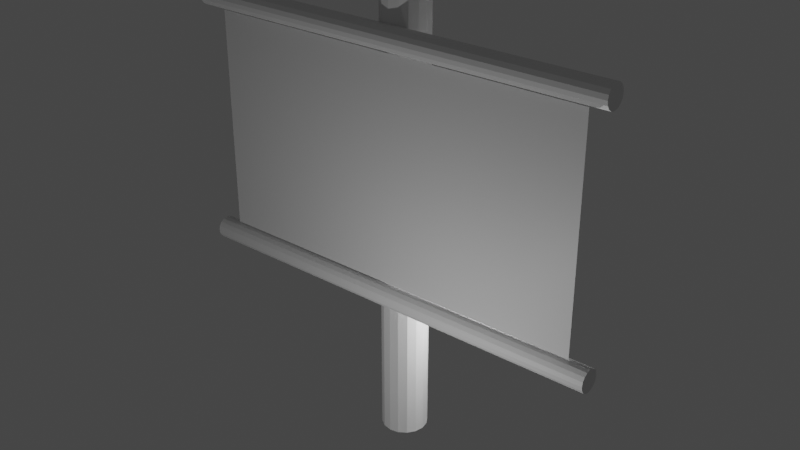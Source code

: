 # Source: Mastro_com_Bandeira_Principal.blend  (saved by Blender 2.82.7; exported with 4.5.12 LTS)
import bpy
from mathutils import Matrix  # noqa: F401  (used for matrix-valued properties, if any)

bpy.ops.wm.read_factory_settings(use_empty=True)
scene = bpy.context.scene
scene.name = 'Scene'

# ---- collections
col_collection = bpy.data.collections.new('Collection'); scene.collection.children.link(col_collection)

# ---- materials (node trees are filled in below, after node groups)
mat_bandeira = bpy.data.materials.new('Bandeira')
mat_bandeira.use_transparent_shadow = False

# ---- material node trees
mat_bandeira.use_nodes = True; mat_bandeira.node_tree.nodes.clear()
_N = mat_bandeira.node_tree.nodes; _L = mat_bandeira.node_tree.links
n0 = _N.new('ShaderNodeOutputMaterial'); n0.name = 'Material Output'; n0.location = (300, 300)
n1 = _N.new('ShaderNodeBsdfPrincipled'); n1.name = 'Principled BSDF'; n1.location = (10, 300)
n1.distribution = 'GGX'
n1.subsurface_method = 'BURLEY'
n1.inputs[3].default_value = 1.45
n1.inputs[27].default_value = (0.0, 0.0, 0.0, 1.0)
n1.inputs[28].default_value = 1.0
_L.new(n1.outputs[0], n0.inputs[0])
n0.is_active_output = True

# ---- world
world_world = bpy.data.worlds.new('World'); scene.world = world_world
world_world.use_nodes = True; world_world.node_tree.nodes.clear()
_N = world_world.node_tree.nodes; _L = world_world.node_tree.links
n0 = _N.new('ShaderNodeOutputWorld'); n0.name = 'World Output'; n0.location = (300, 300)
n1 = _N.new('ShaderNodeBackground'); n1.name = 'Background'; n1.location = (10, 300)
n1.inputs[0].default_value = (0.05088, 0.05088, 0.05088, 1.0)
_L.new(n1.outputs[0], n0.inputs[0])
n0.is_active_output = True
world_world.color = (0.05088, 0.05088, 0.05088)
world_world.use_sun_shadow = False
world_world.sun_shadow_jitter_overblur = 0.0

# ---- lights
light_light = bpy.data.lights.new('Light', 'POINT')
light_light.transmission_factor = 0.0
light_light.energy = 1000.0
light_light.shadow_soft_size = 0.1
light_light.shadow_maximum_resolution = 0.006
light_light.use_absolute_resolution = True
light_light_001 = bpy.data.lights.new('Light.001', 'POINT')
light_light_001.transmission_factor = 0.0
light_light_001.energy = 1000.0
light_light_001.shadow_soft_size = 0.1
light_light_001.shadow_maximum_resolution = 0.006
light_light_001.use_absolute_resolution = True

# ---- meshes
me_cylinder_001 = bpy.data.meshes.new('Cylinder.001')
me_cylinder_001.from_pydata([(0.0, 1.0, -1.0), (0.0, 1.0, 1.0), (0.3827, 0.9239, -1.0), (0.3827, 0.9239, 1.0), (0.7071, 0.7071, -1.0), (0.7071, 0.7071, 1.0), (0.9239, 0.3827, -1.0), (0.9239, 0.3827, 1.0), (1.0, -4.371e-08, -1.0), (1.0, -4.371e-08, 1.0), (0.9239, -0.3827, -1.0), (0.9239, -0.3827, 1.0), (0.7071, -0.7071, -1.0), (0.7071, -0.7071, 1.0), (0.3827, -0.9239, -1.0), (0.3827, -0.9239, 1.0), (1.51e-07, -1.0, -1.0), (1.51e-07, -1.0, 1.0), (-0.3827, -0.9239, -1.0), (-0.3827, -0.9239, 1.0), (-0.7071, -0.7071, -1.0), (-0.7071, -0.7071, 1.0), (-0.9239, -0.3827, -1.0), (-0.9239, -0.3827, 1.0), (-1.0, 1.192e-08, -1.0), (-1.0, 1.192e-08, 1.0), (-0.9239, 0.3827, -1.0), (-0.9239, 0.3827, 1.0), (-0.7071, 0.7071, -1.0), (-0.7071, 0.7071, 1.0), (-0.3827, 0.9239, -1.0), (-0.3827, 0.9239, 1.0), (-14.03, 4.401, -5.494e-08), (25.53, 4.401, 9.996e-08), (-14.03, 4.247, -0.04013), (25.53, 4.247, -0.04013), (-14.03, 3.808, -0.07416), (25.53, 3.808, -0.07416), (-14.03, 3.152, -0.09689), (25.53, 3.152, -0.09689), (-14.03, 2.378, -0.1049), (25.53, 2.378, -0.1049), (-14.03, 1.604, -0.09689), (25.53, 1.604, -0.09689), (-14.03, 0.948, -0.07416), (25.53, 0.948, -0.07416), (-14.03, 0.5095, -0.04013), (25.53, 0.5095, -0.04013), (-14.03, 0.3556, -7.077e-08), (25.53, 0.3556, 8.412e-08), (-14.03, 0.5095, 0.04013), (25.53, 0.5095, 0.04013), (-14.03, 0.948, 0.07416), (25.53, 0.948, 0.07416), (-14.03, 1.604, 0.09689), (25.53, 1.604, 0.09689), (-14.03, 2.378, 0.1049), (25.53, 2.378, 0.1049), (-14.03, 3.152, 0.09689), (25.53, 3.152, 0.09689), (-14.03, 3.808, 0.07416), (25.53, 3.808, 0.07416), (-14.03, 4.247, 0.04013), (25.53, 4.247, 0.04013), (21.91, 1.0, -1.0), (21.91, 1.0, 1.0), (22.29, 0.9239, -1.0), (22.29, 0.9239, 1.0), (22.62, 0.7071, -1.0), (22.62, 0.7071, 1.0), (22.84, 0.3827, -1.0), (22.84, 0.3827, 1.0), (22.91, -4.371e-08, -1.0), (22.91, -4.371e-08, 1.0), (22.84, -0.3827, -1.0), (22.84, -0.3827, 1.0), (22.62, -0.7071, -1.0), (22.62, -0.7071, 1.0), (22.29, -0.9239, -1.0), (22.29, -0.9239, 1.0), (21.91, -1.0, -1.0), (21.91, -1.0, 1.0), (21.53, -0.9239, -1.0), (21.53, -0.9239, 1.0), (21.2, -0.7071, -1.0), (21.2, -0.7071, 1.0), (20.99, -0.3827, -1.0), (20.99, -0.3827, 1.0), (20.91, 1.192e-08, -1.0), (20.91, 1.192e-08, 1.0), (20.99, 0.3827, -1.0), (20.99, 0.3827, 1.0), (21.2, 0.7071, -1.0), (21.2, 0.7071, 1.0), (21.53, 0.9239, -1.0), (21.53, 0.9239, 1.0), (1.093, -0.05224, 0.9059), (1.093, -0.05224, -0.9059), (20.76, -0.05224, 0.9059), (20.76, -0.05224, -0.9059), (1.093, -0.05224, 0.7412), (1.093, -0.05224, 0.5765), (1.093, -0.05224, 0.4118), (1.093, -0.05224, 0.2471), (1.093, -0.05224, 0.08235), (1.093, -0.05224, -0.08235), (1.093, -0.05224, -0.2471), (1.093, -0.05224, -0.4118), (1.093, -0.05224, -0.5765), (1.093, -0.05224, -0.7412), (20.76, -0.05224, -0.7412), (20.76, -0.05224, -0.5765), (20.76, -0.05224, -0.4118), (20.76, -0.05224, -0.2471), (20.76, -0.05224, -0.08235), (20.76, -0.05224, 0.08235), (20.76, -0.05224, 0.2471), (20.76, -0.05224, 0.4118), (20.76, -0.05224, 0.5765), (20.76, -0.05224, 0.7412), (18.98, -0.05224, 0.9059), (17.19, -0.05224, 0.9059), (15.4, -0.05224, 0.9059), (13.61, -0.05224, 0.9059), (11.82, -0.05224, 0.9059), (10.03, -0.05224, 0.9059), (8.246, -0.05224, 0.9059), (6.458, -0.05224, 0.9059), (4.67, -0.05224, 0.9059), (2.882, -0.05224, 0.9059), (2.882, -0.05224, -0.9059), (4.67, -0.05224, -0.9059), (6.458, -0.05224, -0.9059), (8.246, -0.05224, -0.9059), (10.03, -0.05224, -0.9059), (11.82, -0.05224, -0.9059), (13.61, -0.05224, -0.9059), (15.4, -0.05224, -0.9059), (17.19, -0.05224, -0.9059), (18.98, -0.05224, -0.9059), (2.882, -0.05224, 0.7412), (4.67, -0.05224, 0.7412), (6.458, -0.05224, 0.7412), (8.246, -0.05224, 0.7412), (10.03, -0.05224, 0.7412), (11.82, -0.05224, 0.7412), (13.61, -0.05224, 0.7412), (15.4, -0.05224, 0.7412), (17.19, -0.05224, 0.7412), (18.98, -0.05224, 0.7412), (2.882, -0.05224, 0.5765), (4.67, -0.05224, 0.5765), (6.458, -0.05224, 0.5765), (8.246, -0.05224, 0.5765), (10.03, -0.05224, 0.5765), (11.82, -0.05224, 0.5765), (13.61, -0.05224, 0.5765), (15.4, -0.05224, 0.5765), (17.19, -0.05224, 0.5765), (18.98, -0.05224, 0.5765), (2.882, -0.05224, 0.4118), (4.67, -0.05224, 0.4118), (6.458, -0.05224, 0.4118), (8.246, -0.05224, 0.4118), (10.03, -0.05224, 0.4118), (11.82, -0.05224, 0.4118), (13.61, -0.05224, 0.4118), (15.4, -0.05224, 0.4118), (17.19, -0.05224, 0.4118), (18.98, -0.05224, 0.4118), (2.882, -0.05224, 0.2471), (4.67, -0.05224, 0.2471), (6.458, -0.05224, 0.2471), (8.246, -0.05224, 0.2471), (10.03, -0.05224, 0.2471), (11.82, -0.05224, 0.2471), (13.61, -0.05224, 0.2471), (15.4, -0.05224, 0.2471), (17.19, -0.05224, 0.2471), (18.98, -0.05224, 0.2471), (2.882, -0.05224, 0.08235), (4.67, -0.05224, 0.08235), (6.458, -0.05224, 0.08235), (8.246, -0.05224, 0.08235), (10.03, -0.05224, 0.08235), (11.82, -0.05224, 0.08235), (13.61, -0.05224, 0.08235), (15.4, -0.05224, 0.08235), (17.19, -0.05224, 0.08235), (18.98, -0.05224, 0.08235), (2.882, -0.05224, -0.08235), (4.67, -0.05224, -0.08235), (6.458, -0.05224, -0.08235), (8.246, -0.05224, -0.08235), (10.03, -0.05224, -0.08235), (11.82, -0.05224, -0.08235), (13.61, -0.05224, -0.08235), (15.4, -0.05224, -0.08235), (17.19, -0.05224, -0.08235), (18.98, -0.05224, -0.08235), (2.882, -0.05224, -0.2471), (4.67, -0.05224, -0.2471), (6.458, -0.05224, -0.2471), (8.246, -0.05224, -0.2471), (10.03, -0.05224, -0.2471), (11.82, -0.05224, -0.2471), (13.61, -0.05224, -0.2471), (15.4, -0.05224, -0.2471), (17.19, -0.05224, -0.2471), (18.98, -0.05224, -0.2471), (2.882, -0.05224, -0.4118), (4.67, -0.05224, -0.4118), (6.458, -0.05224, -0.4118), (8.246, -0.05224, -0.4118), (10.03, -0.05224, -0.4118), (11.82, -0.05224, -0.4118), (13.61, -0.05224, -0.4118), (15.4, -0.05224, -0.4118), (17.19, -0.05224, -0.4118), (18.98, -0.05224, -0.4118), (2.882, -0.05224, -0.5765), (4.67, -0.05224, -0.5765), (6.458, -0.05224, -0.5765), (8.246, -0.05224, -0.5765), (10.03, -0.05224, -0.5765), (11.82, -0.05224, -0.5765), (13.61, -0.05224, -0.5765), (15.4, -0.05224, -0.5765), (17.19, -0.05224, -0.5765), (18.98, -0.05224, -0.5765), (2.882, -0.05224, -0.7412), (4.67, -0.05224, -0.7412), (6.458, -0.05224, -0.7412), (8.246, -0.05224, -0.7412), (10.03, -0.05224, -0.7412), (11.82, -0.05224, -0.7412), (13.61, -0.05224, -0.7412), (15.4, -0.05224, -0.7412), (17.19, -0.05224, -0.7412), (18.98, -0.05224, -0.7412)], [], [(0, 1, 3, 2), (2, 3, 5, 4), (4, 5, 7, 6), (6, 7, 9, 8), (8, 9, 11, 10), (10, 11, 13, 12), (12, 13, 15, 14), (14, 15, 17, 16), (16, 17, 19, 18), (18, 19, 21, 20), (20, 21, 23, 22), (22, 23, 25, 24), (24, 25, 27, 26), (26, 27, 29, 28), (3, 1, 31, 29, 27, 25, 23, 21, 19, 17, 15, 13, 11, 9, 7, 5), (28, 29, 31, 30), (30, 31, 1, 0), (0, 2, 4, 6, 8, 10, 12, 14, 16, 18, 20, 22, 24, 26, 28, 30), (32, 33, 35, 34), (34, 35, 37, 36), (36, 37, 39, 38), (38, 39, 41, 40), (40, 41, 43, 42), (42, 43, 45, 44), (44, 45, 47, 46), (46, 47, 49, 48), (48, 49, 51, 50), (50, 51, 53, 52), (52, 53, 55, 54), (54, 55, 57, 56), (56, 57, 59, 58), (58, 59, 61, 60), (35, 33, 63, 61, 59, 57, 55, 53, 51, 49, 47, 45, 43, 41, 39, 37), (60, 61, 63, 62), (62, 63, 33, 32), (32, 34, 36, 38, 40, 42, 44, 46, 48, 50, 52, 54, 56, 58, 60, 62), (64, 65, 67, 66), (66, 67, 69, 68), (68, 69, 71, 70), (70, 71, 73, 72), (72, 73, 75, 74), (74, 75, 77, 76), (76, 77, 79, 78), (78, 79, 81, 80), (80, 81, 83, 82), (82, 83, 85, 84), (84, 85, 87, 86), (86, 87, 89, 88), (88, 89, 91, 90), (90, 91, 93, 92), (67, 65, 95, 93, 91, 89, 87, 85, 83, 81, 79, 77, 75, 73, 71, 69), (92, 93, 95, 94), (94, 95, 65, 64), (64, 66, 68, 70, 72, 74, 76, 78, 80, 82, 84, 86, 88, 90, 92, 94), (239, 139, 99, 110), (120, 149, 119, 98), (149, 159, 118, 119), (159, 169, 117, 118), (169, 179, 116, 117), (179, 189, 115, 116), (189, 199, 114, 115), (199, 209, 113, 114), (209, 219, 112, 113), (219, 229, 111, 112), (229, 239, 110, 111), (108, 109, 230, 220), (220, 230, 231, 221), (221, 231, 232, 222), (222, 232, 233, 223), (223, 233, 234, 224), (224, 234, 235, 225), (225, 235, 236, 226), (226, 236, 237, 227), (227, 237, 238, 228), (228, 238, 239, 229), (107, 108, 220, 210), (210, 220, 221, 211), (211, 221, 222, 212), (212, 222, 223, 213), (213, 223, 224, 214), (214, 224, 225, 215), (215, 225, 226, 216), (216, 226, 227, 217), (217, 227, 228, 218), (218, 228, 229, 219), (106, 107, 210, 200), (200, 210, 211, 201), (201, 211, 212, 202), (202, 212, 213, 203), (203, 213, 214, 204), (204, 214, 215, 205), (205, 215, 216, 206), (206, 216, 217, 207), (207, 217, 218, 208), (208, 218, 219, 209), (105, 106, 200, 190), (190, 200, 201, 191), (191, 201, 202, 192), (192, 202, 203, 193), (193, 203, 204, 194), (194, 204, 205, 195), (195, 205, 206, 196), (196, 206, 207, 197), (197, 207, 208, 198), (198, 208, 209, 199), (104, 105, 190, 180), (180, 190, 191, 181), (181, 191, 192, 182), (182, 192, 193, 183), (183, 193, 194, 184), (184, 194, 195, 185), (185, 195, 196, 186), (186, 196, 197, 187), (187, 197, 198, 188), (188, 198, 199, 189), (103, 104, 180, 170), (170, 180, 181, 171), (171, 181, 182, 172), (172, 182, 183, 173), (173, 183, 184, 174), (174, 184, 185, 175), (175, 185, 186, 176), (176, 186, 187, 177), (177, 187, 188, 178), (178, 188, 189, 179), (102, 103, 170, 160), (160, 170, 171, 161), (161, 171, 172, 162), (162, 172, 173, 163), (163, 173, 174, 164), (164, 174, 175, 165), (165, 175, 176, 166), (166, 176, 177, 167), (167, 177, 178, 168), (168, 178, 179, 169), (101, 102, 160, 150), (150, 160, 161, 151), (151, 161, 162, 152), (152, 162, 163, 153), (153, 163, 164, 154), (154, 164, 165, 155), (155, 165, 166, 156), (156, 166, 167, 157), (157, 167, 168, 158), (158, 168, 169, 159), (100, 101, 150, 140), (140, 150, 151, 141), (141, 151, 152, 142), (142, 152, 153, 143), (143, 153, 154, 144), (144, 154, 155, 145), (145, 155, 156, 146), (146, 156, 157, 147), (147, 157, 158, 148), (148, 158, 159, 149), (96, 100, 140, 129), (129, 140, 141, 128), (128, 141, 142, 127), (127, 142, 143, 126), (126, 143, 144, 125), (125, 144, 145, 124), (124, 145, 146, 123), (123, 146, 147, 122), (122, 147, 148, 121), (121, 148, 149, 120), (109, 97, 130, 230), (230, 130, 131, 231), (231, 131, 132, 232), (232, 132, 133, 233), (233, 133, 134, 234), (234, 134, 135, 235), (235, 135, 136, 236), (236, 136, 137, 237), (237, 137, 138, 238), (238, 138, 139, 239)])
_uv = me_cylinder_001.uv_layers.new(name='UVMap')
_uv.uv.foreach_set('vector', [0.5107, 0.0336, 0.5107, 0.2782, 0.4802, 0.2782, 0.4802, 0.0336, 0.4802, 0.0336, 0.4802, 0.2782, 0.4496, 0.2782, 0.4496, 0.0336, 0.4496, 0.0336, 0.4496, 0.2782, 0.419, 0.2782, 0.419, 0.0336, 0.419, 0.0336, 0.419, 0.2782, 0.3884, 0.2782, 0.3884, 0.0336, 0.3884, 0.0336, 0.3884, 0.2782, 0.3578, 0.2782, 0.3578, 0.0336, 0.3578, 0.0336, 0.3578, 0.2782, 0.3273, 0.2782, 0.3273, 0.0336, 0.3273, 0.0336, 0.3273, 0.2782, 0.2967, 0.2782, 0.2967, 0.0336, 0.2967, 0.0336, 0.2967, 0.2782, 0.2661, 0.2782, 0.2661, 0.0336, 0.2661, 0.0336, 0.2661, 0.2782, 0.2355, 0.2782, 0.2355, 0.0336, 0.2355, 0.0336, 0.2355, 0.2782, 0.2049, 0.2782, 0.2049, 0.0336, 0.2049, 0.0336, 0.2049, 0.2782, 0.1744, 0.2782, 0.1744, 0.0336, 0.1744, 0.0336, 0.1744, 0.2782, 0.1438, 0.2782, 0.1438, 0.0336, 0.1438, 0.0336, 0.1438, 0.2782, 0.1132, 0.2782, 0.1132, 0.0336, 0.1132, 0.0336, 0.1132, 0.2782, 0.08262, 0.2782, 0.08262, 0.0336, 0.6826, 0.2647, 0.6376, 0.2737, 0.5927, 0.2647, 0.5546, 0.2393, 0.5291, 0.2012, 0.5202, 0.1562, 0.5291, 0.1113, 0.5546, 0.07321, 0.5927, 0.04775, 0.6376, 0.03882, 0.6826, 0.04776, 0.7207, 0.07321, 0.7461, 0.1113, 0.7551, 0.1562, 0.7461, 0.2012, 0.7207, 0.2393, 0.08262, 0.0336, 0.08262, 0.2782, 0.05204, 0.2782, 0.05204, 0.0336, 0.05204, 0.0336, 0.05204, 0.2782, 0.02146, 0.2782, 0.02146, 0.0336, 0.8823, 0.2737, 0.9272, 0.2647, 0.9653, 0.2393, 0.9908, 0.2012, 0.9997, 0.1562, 0.9908, 0.1113, 0.9653, 0.07321, 0.9272, 0.04776, 0.8823, 0.03882, 0.8373, 0.04775, 0.7992, 0.07321, 0.7738, 0.1113, 0.7648, 0.1562, 0.7738, 0.2012, 0.7992, 0.2393, 0.8373, 0.2647, 0.5107, 0.0336, 0.5107, 0.2782, 0.4802, 0.2782, 0.4802, 0.0336, 0.4802, 0.0336, 0.4802, 0.2782, 0.4496, 0.2782, 0.4496, 0.0336, 0.4496, 0.0336, 0.4496, 0.2782, 0.419, 0.2782, 0.419, 0.0336, 0.419, 0.0336, 0.419, 0.2782, 0.3884, 0.2782, 0.3884, 0.0336, 0.3884, 0.0336, 0.3884, 0.2782, 0.3578, 0.2782, 0.3578, 0.0336, 0.3578, 0.0336, 0.3578, 0.2782, 0.3273, 0.2782, 0.3273, 0.0336, 0.3273, 0.0336, 0.3273, 0.2782, 0.2967, 0.2782, 0.2967, 0.0336, 0.2967, 0.0336, 0.2967, 0.2782, 0.2661, 0.2782, 0.2661, 0.0336, 0.2661, 0.0336, 0.2661, 0.2782, 0.2355, 0.2782, 0.2355, 0.0336, 0.2355, 0.0336, 0.2355, 0.2782, 0.2049, 0.2782, 0.2049, 0.0336, 0.2049, 0.0336, 0.2049, 0.2782, 0.1744, 0.2782, 0.1744, 0.0336, 0.1744, 0.0336, 0.1744, 0.2782, 0.1438, 0.2782, 0.1438, 0.0336, 0.1438, 0.0336, 0.1438, 0.2782, 0.1132, 0.2782, 0.1132, 0.0336, 0.1132, 0.0336, 0.1132, 0.2782, 0.08262, 0.2782, 0.08262, 0.0336, 0.6826, 0.2647, 0.6376, 0.2737, 0.5927, 0.2647, 0.5546, 0.2393, 0.5291, 0.2012, 0.5202, 0.1562, 0.5291, 0.1113, 0.5546, 0.07321, 0.5927, 0.04775, 0.6376, 0.03882, 0.6826, 0.04776, 0.7207, 0.07321, 0.7461, 0.1113, 0.7551, 0.1562, 0.7461, 0.2012, 0.7207, 0.2393, 0.08262, 0.0336, 0.08262, 0.2782, 0.05204, 0.2782, 0.05204, 0.0336, 0.05204, 0.0336, 0.05204, 0.2782, 0.02146, 0.2782, 0.02146, 0.0336, 0.8823, 0.2737, 0.9272, 0.2647, 0.9653, 0.2393, 0.9908, 0.2012, 0.9997, 0.1562, 0.9908, 0.1113, 0.9653, 0.07321, 0.9272, 0.04776, 0.8823, 0.03882, 0.8373, 0.04775, 0.7992, 0.07321, 0.7738, 0.1113, 0.7648, 0.1562, 0.7738, 0.2012, 0.7992, 0.2393, 0.8373, 0.2647, 0.5107, 0.0336, 0.5107, 0.2782, 0.4802, 0.2782, 0.4802, 0.0336, 0.4802, 0.0336, 0.4802, 0.2782, 0.4496, 0.2782, 0.4496, 0.0336, 0.4496, 0.0336, 0.4496, 0.2782, 0.419, 0.2782, 0.419, 0.0336, 0.419, 0.0336, 0.419, 0.2782, 0.3884, 0.2782, 0.3884, 0.0336, 0.3884, 0.0336, 0.3884, 0.2782, 0.3578, 0.2782, 0.3578, 0.0336, 0.3578, 0.0336, 0.3578, 0.2782, 0.3273, 0.2782, 0.3273, 0.0336, 0.3273, 0.0336, 0.3273, 0.2782, 0.2967, 0.2782, 0.2967, 0.0336, 0.2967, 0.0336, 0.2967, 0.2782, 0.2661, 0.2782, 0.2661, 0.0336, 0.2661, 0.0336, 0.2661, 0.2782, 0.2355, 0.2782, 0.2355, 0.0336, 0.2355, 0.0336, 0.2355, 0.2782, 0.2049, 0.2782, 0.2049, 0.0336, 0.2049, 0.0336, 0.2049, 0.2782, 0.1744, 0.2782, 0.1744, 0.0336, 0.1744, 0.0336, 0.1744, 0.2782, 0.1438, 0.2782, 0.1438, 0.0336, 0.1438, 0.0336, 0.1438, 0.2782, 0.1132, 0.2782, 0.1132, 0.0336, 0.1132, 0.0336, 0.1132, 0.2782, 0.08262, 0.2782, 0.08262, 0.0336, 0.6826, 0.2647, 0.6376, 0.2737, 0.5927, 0.2647, 0.5546, 0.2393, 0.5291, 0.2012, 0.5202, 0.1562, 0.5291, 0.1113, 0.5546, 0.07321, 0.5927, 0.04775, 0.6376, 0.03882, 0.6826, 0.04776, 0.7207, 0.07321, 0.7461, 0.1113, 0.7551, 0.1562, 0.7461, 0.2012, 0.7207, 0.2393, 0.08262, 0.0336, 0.08262, 0.2782, 0.05204, 0.2782, 0.05204, 0.0336, 0.05204, 0.0336, 0.05204, 0.2782, 0.02146, 0.2782, 0.02146, 0.0336, 0.8823, 0.2737, 0.9272, 0.2647, 0.9653, 0.2393, 0.9908, 0.2012, 0.9997, 0.1562, 0.9908, 0.1113, 0.9653, 0.07321, 0.9272, 0.04776, 0.8823, 0.03882, 0.8373, 0.04775, 0.7992, 0.07321, 0.7738, 0.1113, 0.7648, 0.1562, 0.7738, 0.2012, 0.7992, 0.2393, 0.8373, 0.2647, 0.9091, 0.9341, 1.0, 0.9341, 1.0, 0.9935, 0.9091, 0.9935, 0.0, 0.9341, 0.09091, 0.9341, 0.09091, 0.9935, 0.0, 0.9935, 0.09091, 0.9341, 0.1818, 0.9341, 0.1818, 0.9935, 0.09091, 0.9935, 0.1818, 0.9341, 0.2727, 0.9341, 0.2727, 0.9935, 0.1818, 0.9935, 0.2727, 0.9341, 0.3636, 0.9341, 0.3636, 0.9935, 0.2727, 0.9935, 0.3636, 0.9341, 0.4545, 0.9341, 0.4545, 0.9935, 0.3636, 0.9935, 0.4545, 0.9341, 0.5455, 0.9341, 0.5455, 0.9935, 0.4545, 0.9935, 0.5455, 0.9341, 0.6364, 0.9341, 0.6364, 0.9935, 0.5455, 0.9935, 0.6364, 0.9341, 0.7273, 0.9341, 0.7273, 0.9935, 0.6364, 0.9935, 0.7273, 0.9341, 0.8182, 0.9341, 0.8182, 0.9935, 0.7273, 0.9935, 0.8182, 0.9341, 0.9091, 0.9341, 0.9091, 0.9935, 0.8182, 0.9935, 0.8182, 0.3399, 0.9091, 0.3399, 0.9091, 0.3994, 0.8182, 0.3994, 0.8182, 0.3994, 0.9091, 0.3994, 0.9091, 0.4588, 0.8182, 0.4588, 0.8182, 0.4588, 0.9091, 0.4588, 0.9091, 0.5182, 0.8182, 0.5182, 0.8182, 0.5182, 0.9091, 0.5182, 0.9091, 0.5776, 0.8182, 0.5776, 0.8182, 0.5776, 0.9091, 0.5776, 0.9091, 0.637, 0.8182, 0.637, 0.8182, 0.637, 0.9091, 0.637, 0.9091, 0.6964, 0.8182, 0.6964, 0.8182, 0.6964, 0.9091, 0.6964, 0.9091, 0.7558, 0.8182, 0.7558, 0.8182, 0.7558, 0.9091, 0.7558, 0.9091, 0.8152, 0.8182, 0.8152, 0.8182, 0.8152, 0.9091, 0.8152, 0.9091, 0.8747, 0.8182, 0.8747, 0.8182, 0.8747, 0.9091, 0.8747, 0.9091, 0.9341, 0.8182, 0.9341, 0.7273, 0.3399, 0.8182, 0.3399, 0.8182, 0.3994, 0.7273, 0.3994, 0.7273, 0.3994, 0.8182, 0.3994, 0.8182, 0.4588, 0.7273, 0.4588, 0.7273, 0.4588, 0.8182, 0.4588, 0.8182, 0.5182, 0.7273, 0.5182, 0.7273, 0.5182, 0.8182, 0.5182, 0.8182, 0.5776, 0.7273, 0.5776, 0.7273, 0.5776, 0.8182, 0.5776, 0.8182, 0.637, 0.7273, 0.637, 0.7273, 0.637, 0.8182, 0.637, 0.8182, 0.6964, 0.7273, 0.6964, 0.7273, 0.6964, 0.8182, 0.6964, 0.8182, 0.7558, 0.7273, 0.7558, 0.7273, 0.7558, 0.8182, 0.7558, 0.8182, 0.8152, 0.7273, 0.8152, 0.7273, 0.8152, 0.8182, 0.8152, 0.8182, 0.8747, 0.7273, 0.8747, 0.7273, 0.8747, 0.8182, 0.8747, 0.8182, 0.9341, 0.7273, 0.9341, 0.6364, 0.3399, 0.7273, 0.3399, 0.7273, 0.3994, 0.6364, 0.3994, 0.6364, 0.3994, 0.7273, 0.3994, 0.7273, 0.4588, 0.6364, 0.4588, 0.6364, 0.4588, 0.7273, 0.4588, 0.7273, 0.5182, 0.6364, 0.5182, 0.6364, 0.5182, 0.7273, 0.5182, 0.7273, 0.5776, 0.6364, 0.5776, 0.6364, 0.5776, 0.7273, 0.5776, 0.7273, 0.637, 0.6364, 0.637, 0.6364, 0.637, 0.7273, 0.637, 0.7273, 0.6964, 0.6364, 0.6964, 0.6364, 0.6964, 0.7273, 0.6964, 0.7273, 0.7558, 0.6364, 0.7558, 0.6364, 0.7558, 0.7273, 0.7558, 0.7273, 0.8152, 0.6364, 0.8152, 0.6364, 0.8152, 0.7273, 0.8152, 0.7273, 0.8747, 0.6364, 0.8747, 0.6364, 0.8747, 0.7273, 0.8747, 0.7273, 0.9341, 0.6364, 0.9341, 0.5455, 0.3399, 0.6364, 0.3399, 0.6364, 0.3994, 0.5455, 0.3994, 0.5455, 0.3994, 0.6364, 0.3994, 0.6364, 0.4588, 0.5455, 0.4588, 0.5455, 0.4588, 0.6364, 0.4588, 0.6364, 0.5182, 0.5455, 0.5182, 0.5455, 0.5182, 0.6364, 0.5182, 0.6364, 0.5776, 0.5455, 0.5776, 0.5455, 0.5776, 0.6364, 0.5776, 0.6364, 0.637, 0.5455, 0.637, 0.5455, 0.637, 0.6364, 0.637, 0.6364, 0.6964, 0.5455, 0.6964, 0.5455, 0.6964, 0.6364, 0.6964, 0.6364, 0.7558, 0.5455, 0.7558, 0.5455, 0.7558, 0.6364, 0.7558, 0.6364, 0.8152, 0.5455, 0.8152, 0.5455, 0.8152, 0.6364, 0.8152, 0.6364, 0.8747, 0.5455, 0.8747, 0.5455, 0.8747, 0.6364, 0.8747, 0.6364, 0.9341, 0.5455, 0.9341, 0.4545, 0.3399, 0.5455, 0.3399, 0.5455, 0.3994, 0.4545, 0.3994, 0.4545, 0.3994, 0.5455, 0.3994, 0.5455, 0.4588, 0.4545, 0.4588, 0.4545, 0.4588, 0.5455, 0.4588, 0.5455, 0.5182, 0.4545, 0.5182, 0.4545, 0.5182, 0.5455, 0.5182, 0.5455, 0.5776, 0.4545, 0.5776, 0.4545, 0.5776, 0.5455, 0.5776, 0.5455, 0.637, 0.4545, 0.637, 0.4545, 0.637, 0.5455, 0.637, 0.5455, 0.6964, 0.4545, 0.6964, 0.4545, 0.6964, 0.5455, 0.6964, 0.5455, 0.7558, 0.4545, 0.7558, 0.4545, 0.7558, 0.5455, 0.7558, 0.5455, 0.8152, 0.4545, 0.8152, 0.4545, 0.8152, 0.5455, 0.8152, 0.5455, 0.8747, 0.4545, 0.8747, 0.4545, 0.8747, 0.5455, 0.8747, 0.5455, 0.9341, 0.4545, 0.9341, 0.3636, 0.3399, 0.4545, 0.3399, 0.4545, 0.3994, 0.3636, 0.3994, 0.3636, 0.3994, 0.4545, 0.3994, 0.4545, 0.4588, 0.3636, 0.4588, 0.3636, 0.4588, 0.4545, 0.4588, 0.4545, 0.5182, 0.3636, 0.5182, 0.3636, 0.5182, 0.4545, 0.5182, 0.4545, 0.5776, 0.3636, 0.5776, 0.3636, 0.5776, 0.4545, 0.5776, 0.4545, 0.637, 0.3636, 0.637, 0.3636, 0.637, 0.4545, 0.637, 0.4545, 0.6964, 0.3636, 0.6964, 0.3636, 0.6964, 0.4545, 0.6964, 0.4545, 0.7558, 0.3636, 0.7558, 0.3636, 0.7558, 0.4545, 0.7558, 0.4545, 0.8152, 0.3636, 0.8152, 0.3636, 0.8152, 0.4545, 0.8152, 0.4545, 0.8747, 0.3636, 0.8747, 0.3636, 0.8747, 0.4545, 0.8747, 0.4545, 0.9341, 0.3636, 0.9341, 0.2727, 0.3399, 0.3636, 0.3399, 0.3636, 0.3994, 0.2727, 0.3994, 0.2727, 0.3994, 0.3636, 0.3994, 0.3636, 0.4588, 0.2727, 0.4588, 0.2727, 0.4588, 0.3636, 0.4588, 0.3636, 0.5182, 0.2727, 0.5182, 0.2727, 0.5182, 0.3636, 0.5182, 0.3636, 0.5776, 0.2727, 0.5776, 0.2727, 0.5776, 0.3636, 0.5776, 0.3636, 0.637, 0.2727, 0.637, 0.2727, 0.637, 0.3636, 0.637, 0.3636, 0.6964, 0.2727, 0.6964, 0.2727, 0.6964, 0.3636, 0.6964, 0.3636, 0.7558, 0.2727, 0.7558, 0.2727, 0.7558, 0.3636, 0.7558, 0.3636, 0.8152, 0.2727, 0.8152, 0.2727, 0.8152, 0.3636, 0.8152, 0.3636, 0.8747, 0.2727, 0.8747, 0.2727, 0.8747, 0.3636, 0.8747, 0.3636, 0.9341, 0.2727, 0.9341, 0.1818, 0.3399, 0.2727, 0.3399, 0.2727, 0.3994, 0.1818, 0.3994, 0.1818, 0.3994, 0.2727, 0.3994, 0.2727, 0.4588, 0.1818, 0.4588, 0.1818, 0.4588, 0.2727, 0.4588, 0.2727, 0.5182, 0.1818, 0.5182, 0.1818, 0.5182, 0.2727, 0.5182, 0.2727, 0.5776, 0.1818, 0.5776, 0.1818, 0.5776, 0.2727, 0.5776, 0.2727, 0.637, 0.1818, 0.637, 0.1818, 0.637, 0.2727, 0.637, 0.2727, 0.6964, 0.1818, 0.6964, 0.1818, 0.6964, 0.2727, 0.6964, 0.2727, 0.7558, 0.1818, 0.7558, 0.1818, 0.7558, 0.2727, 0.7558, 0.2727, 0.8152, 0.1818, 0.8152, 0.1818, 0.8152, 0.2727, 0.8152, 0.2727, 0.8747, 0.1818, 0.8747, 0.1818, 0.8747, 0.2727, 0.8747, 0.2727, 0.9341, 0.1818, 0.9341, 0.09091, 0.3399, 0.1818, 0.3399, 0.1818, 0.3994, 0.09091, 0.3994, 0.09091, 0.3994, 0.1818, 0.3994, 0.1818, 0.4588, 0.09091, 0.4588, 0.09091, 0.4588, 0.1818, 0.4588, 0.1818, 0.5182, 0.09091, 0.5182, 0.09091, 0.5182, 0.1818, 0.5182, 0.1818, 0.5776, 0.09091, 0.5776, 0.09091, 0.5776, 0.1818, 0.5776, 0.1818, 0.637, 0.09091, 0.637, 0.09091, 0.637, 0.1818, 0.637, 0.1818, 0.6964, 0.09091, 0.6964, 0.09091, 0.6964, 0.1818, 0.6964, 0.1818, 0.7558, 0.09091, 0.7558, 0.09091, 0.7558, 0.1818, 0.7558, 0.1818, 0.8152, 0.09091, 0.8152, 0.09091, 0.8152, 0.1818, 0.8152, 0.1818, 0.8747, 0.09091, 0.8747, 0.09091, 0.8747, 0.1818, 0.8747, 0.1818, 0.9341, 0.09091, 0.9341, 0.0, 0.3399, 0.09091, 0.3399, 0.09091, 0.3994, 0.0, 0.3994, 0.0, 0.3994, 0.09091, 0.3994, 0.09091, 0.4588, 0.0, 0.4588, 0.0, 0.4588, 0.09091, 0.4588, 0.09091, 0.5182, 0.0, 0.5182, 0.0, 0.5182, 0.09091, 0.5182, 0.09091, 0.5776, 0.0, 0.5776, 0.0, 0.5776, 0.09091, 0.5776, 0.09091, 0.637, 0.0, 0.637, 0.0, 0.637, 0.09091, 0.637, 0.09091, 0.6964, 0.0, 0.6964, 0.0, 0.6964, 0.09091, 0.6964, 0.09091, 0.7558, 0.0, 0.7558, 0.0, 0.7558, 0.09091, 0.7558, 0.09091, 0.8152, 0.0, 0.8152, 0.0, 0.8152, 0.09091, 0.8152, 0.09091, 0.8747, 0.0, 0.8747, 0.0, 0.8747, 0.09091, 0.8747, 0.09091, 0.9341, 0.0, 0.9341, 0.9091, 0.3399, 1.0, 0.3399, 1.0, 0.3994, 0.9091, 0.3994, 0.9091, 0.3994, 1.0, 0.3994, 1.0, 0.4588, 0.9091, 0.4588, 0.9091, 0.4588, 1.0, 0.4588, 1.0, 0.5182, 0.9091, 0.5182, 0.9091, 0.5182, 1.0, 0.5182, 1.0, 0.5776, 0.9091, 0.5776, 0.9091, 0.5776, 1.0, 0.5776, 1.0, 0.637, 0.9091, 0.637, 0.9091, 0.637, 1.0, 0.637, 1.0, 0.6964, 0.9091, 0.6964, 0.9091, 0.6964, 1.0, 0.6964, 1.0, 0.7558, 0.9091, 0.7558, 0.9091, 0.7558, 1.0, 0.7558, 1.0, 0.8152, 0.9091, 0.8152, 0.9091, 0.8152, 1.0, 0.8152, 1.0, 0.8747, 0.9091, 0.8747, 0.9091, 0.8747, 1.0, 0.8747, 1.0, 0.9341, 0.9091, 0.9341])
me_cylinder_001.materials.append(mat_bandeira)
me_cylinder_001.use_remesh_fix_poles = True
me_cylinder_001.use_remesh_preserve_attributes = False
me_cylinder_001.use_mirror_vertex_groups = False
me_cylinder_001.update()

# ---- objects
ob_light = bpy.data.objects.new('Light', light_light)
ob_mastro_001 = bpy.data.objects.new('Mastro.001', me_cylinder_001)
ob_light_001 = bpy.data.objects.new('Light.001', light_light_001)

# ---- transforms, parenting, visibility, modifiers, constraints
ob_light.location = (4.076, 1.005, 5.904)
ob_light.rotation_euler = (0.6503, 0.05522, 1.866)
ob_light.lock_rotations_4d = False
ob_light.empty_display_type = 'ARROWS'
ob_light.color = (0.0, 0.0, 0.0, 0.0)
ob_light.lineart.crease_threshold = 0.0
ob_mastro_001.location = (0.0, -1.051, 6.272)
ob_mastro_001.rotation_euler = (-0.0, -1.571, 0.0)
ob_mastro_001.scale = (0.4418, 0.4418, 8.521)
ob_mastro_001.lineart.crease_threshold = 0.0
ob_light_001.location = (4.076, -9.419, 5.904)
ob_light_001.rotation_euler = (0.6503, 0.05522, 1.866)
ob_light_001.lock_rotations_4d = False
ob_light_001.empty_display_type = 'ARROWS'
ob_light_001.color = (0.0, 0.0, 0.0, 0.0)
ob_light_001.lineart.crease_threshold = 0.0

# ---- collection membership
col_collection.objects.link(ob_light)
col_collection.objects.link(ob_mastro_001)
col_collection.objects.link(ob_light_001)

# ---- scene / render settings (as saved in the file)
scene.frame_start = 1; scene.frame_end = 250; scene.frame_set(0)
scene.render.engine = 'BLENDER_EEVEE_NEXT'
scene.cycles.use_denoising = False
scene.cycles.samples = 128
scene.cycles.sampling_pattern = 'TABULATED_SOBOL'
scene.cycles.use_adaptive_sampling = False
scene.cycles.use_light_tree = False
scene.view_settings.view_transform = 'Filmic'
bpy.context.view_layer.update()

# ---- added for rendering (the .blend has no active camera): camera
cam_auto = bpy.data.cameras.new('AutoCamera')
cam_auto.lens = 50.0
cam_auto.sensor_width = 36.0
cam_auto.clip_end = 1000.0
ob_auto_camera = bpy.data.objects.new('AutoCamera', cam_auto)
scene.collection.objects.link(ob_auto_camera)
ob_auto_camera.location = (22.6961, -27.5348, 26.9698)
ob_auto_camera.rotation_euler = (1.09748, -7.21219e-08, 0.694738)
scene.camera = ob_auto_camera
bpy.context.view_layer.update()

